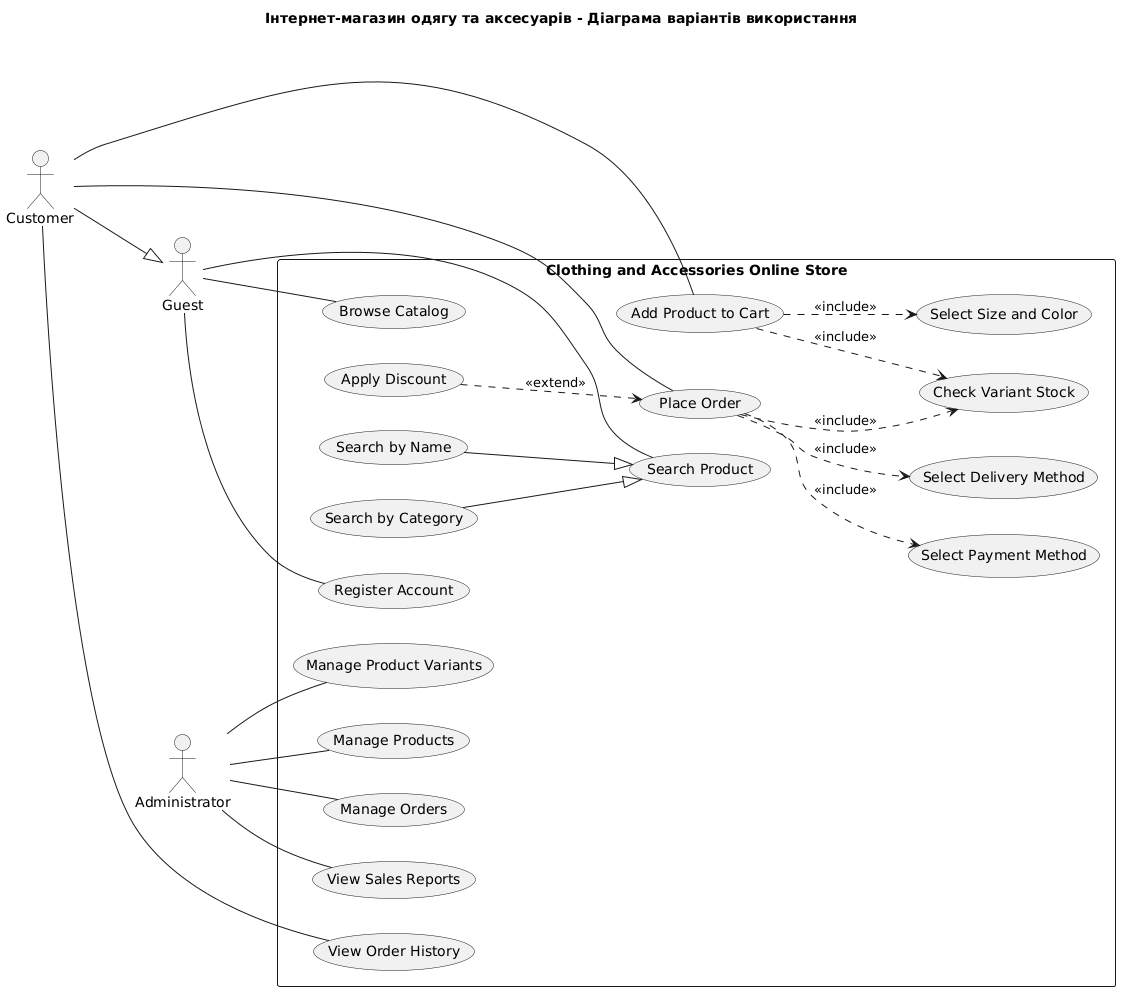

The diagram above was rendered by PlantUML. Its source (embedded in the PNG):
@startuml
left to right direction

skinparam packageStyle rectangle
skinparam shadowing false

title Інтернет-магазин одягу та аксесуарів - Діаграма варіантів використання

actor Guest
actor Customer
actor Administrator

Customer --|> Guest

rectangle "Clothing and Accessories Online Store" {

    usecase "Browse Catalog" as UC1
    usecase "Search Product" as UC2
    usecase "Register Account" as UC3

    usecase "Add Product to Cart" as UC4
    usecase "Place Order" as UC5
    usecase "View Order History" as UC6

    usecase "Manage Products" as UC7
    usecase "Manage Orders" as UC8
    usecase "View Sales Reports" as UC9

    usecase "Check Variant Stock" as UC10
    usecase "Select Payment Method" as UC11
    usecase "Apply Discount" as UC12

    usecase "Search by Name" as UC13
    usecase "Search by Category" as UC14

    usecase "Select Size and Color" as UC15
    usecase "Manage Product Variants" as UC16
    usecase "Select Delivery Method" as UC17
}

Guest -- UC1
Guest -- UC2
Guest -- UC3

Customer -- UC4
Customer -- UC5
Customer -- UC6

Administrator -- UC7
Administrator -- UC8
Administrator -- UC9
Administrator -- UC16

' Пошук за назвою і категорією
UC13 --|> UC2
UC14 --|> UC2

' Додавання до кошика
UC4 ..> UC15 : <<include>>
UC4 ..> UC10 : <<include>>

' Оформлення замовлення
UC5 ..> UC10 : <<include>>
UC5 ..> UC11 : <<include>>
UC5 ..> UC17 : <<include>>

' Знижка як необов'язкове розширення
UC12 ..> UC5 : <<extend>>
@enduml